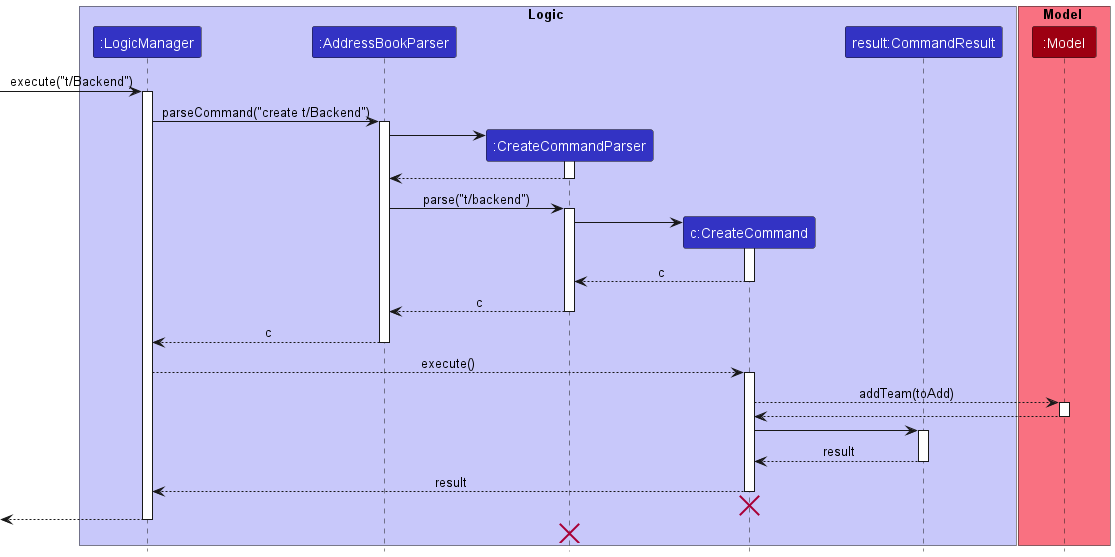

The diagram above was rendered by PlantUML. Its source (embedded in the PNG):
@startuml
!include style.puml

box Logic LOGIC_COLOR_T1
participant ":LogicManager" as LogicManager LOGIC_COLOR
participant ":AddressBookParser" as AddressBookParser LOGIC_COLOR
participant ":CreateCommandParser" as CreateCommandParser LOGIC_COLOR
participant "c:CreateCommand" as CreateCommand LOGIC_COLOR
participant "result:CommandResult" as CommandResult LOGIC_COLOR
end box

box Model MODEL_COLOR_T1
participant ":Model" as Model MODEL_COLOR
end box

[-> LogicManager : execute("t/Backend")
activate LogicManager

LogicManager -> AddressBookParser : parseCommand("create t/Backend")
activate AddressBookParser

create CreateCommandParser
AddressBookParser -> CreateCommandParser
activate CreateCommandParser

CreateCommandParser --> AddressBookParser
deactivate CreateCommandParser

AddressBookParser -> CreateCommandParser : parse("t/backend")
activate CreateCommandParser

create CreateCommand
CreateCommandParser -> CreateCommand
activate CreateCommand

CreateCommand --> CreateCommandParser : c
deactivate CreateCommand

CreateCommandParser --> AddressBookParser : c
deactivate CreateCommandParser

AddressBookParser --> LogicManager : c
deactivate AddressBookParser

LogicManager --> CreateCommand : execute()
activate CreateCommand

CreateCommand --> Model : addTeam(toAdd)
activate Model

Model --> CreateCommand
deactivate Model

CreateCommand -> CommandResult
activate CommandResult

CommandResult --> CreateCommand : result
deactivate CommandResult

CreateCommand --> LogicManager : result
deactivate CreateCommand

CreateCommand -[hidden]-> LogicManager
destroy CreateCommand

[<--LogicManager
deactivate LogicManager


'Hidden arrow to position the destroy marker below the end of the activation bar.
CreateCommandParser -[hidden]-> AddressBookParser
destroy CreateCommandParser
@enduml